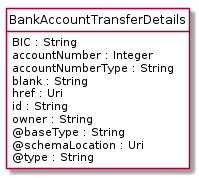

The diagram above was rendered by PlantUML. Its source (embedded in the PNG):
@startuml
hide circle
hide methods
hide stereotype
show <<Enumeration>> stereotype
skinparam class {
   BackgroundColor<<Enumeration>> #E6F5F7
   BackgroundColor<<Ref>> #FFFFE0
   BackgroundColor<<Pivot>> #FFFFFFF
   BackgroundColor<<SimpleType>> #E2F0DA
   BackgroundColor #FCF2E3
}

class BankAccountTransferDetails <<Pivot>> {
    BIC : String
    accountNumber : Integer
    accountNumberType : String
    blank : String
    href : Uri
    id : String
    owner : String
    @baseType : String
    @schemaLocation : Uri
    @type : String
}


@enduml